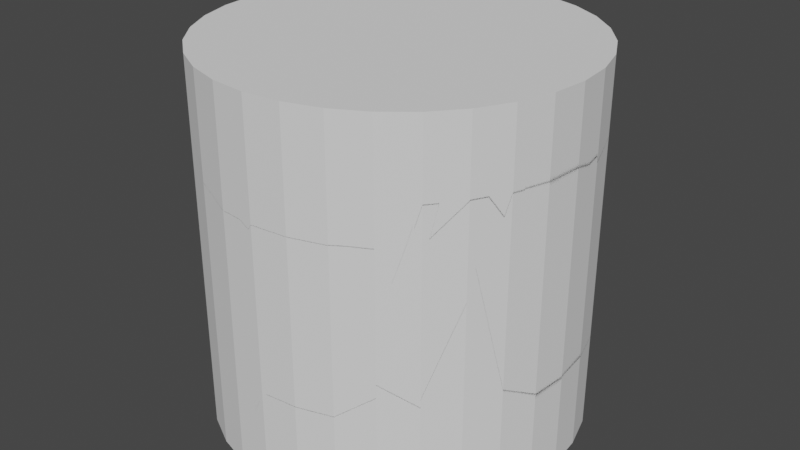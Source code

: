 # Source: Obstacle_Cylinder.blend  (saved by Blender 3.1.7; exported with 4.5.12 LTS)
import bpy
from mathutils import Matrix  # noqa: F401  (used for matrix-valued properties, if any)

bpy.ops.wm.read_factory_settings(use_empty=True)
scene = bpy.context.scene
scene.name = 'Scene'

# ---- collections
col_collection = bpy.data.collections.new('Collection'); scene.collection.children.link(col_collection)

# ---- world
world_world = bpy.data.worlds.new('World'); scene.world = world_world
world_world.use_nodes = True; world_world.node_tree.nodes.clear()
_N = world_world.node_tree.nodes; _L = world_world.node_tree.links
n0 = _N.new('ShaderNodeOutputWorld'); n0.name = 'World Output'; n0.location = (300, 300)
n1 = _N.new('ShaderNodeBackground'); n1.name = 'Background'; n1.location = (10, 300)
n1.inputs[0].default_value = (0.05088, 0.05088, 0.05088, 1.0)
_L.new(n1.outputs[0], n0.inputs[0])
n0.is_active_output = True
world_world.color = (0.05088, 0.05088, 0.05088)
world_world.use_sun_shadow = False
world_world.sun_shadow_jitter_overblur = 0.0

# ---- meshes
me_cylinder_001 = bpy.data.meshes.new('Cylinder.001')
me_cylinder_001.from_pydata([(0.0, -4.371e-08, -1.0), (0.0, 2.0, -1.0), (0.1951, -4.287e-08, -0.9808), (0.1951, 2.0, -0.9808), (0.3827, -4.038e-08, -0.9239), (0.3827, 2.0, -0.9239), (0.5556, -3.634e-08, -0.8315), (0.5556, 2.0, -0.8315), (0.7071, -3.091e-08, -0.7071), (0.7071, 2.0, -0.7071), (0.8315, -2.428e-08, -0.5556), (0.8315, 2.0, -0.5556), (0.9239, -1.673e-08, -0.3827), (0.9239, 2.0, -0.3827), (0.9808, -8.528e-09, -0.1951), (0.9808, 2.0, -0.1951), (1.0, 1.911e-15, 4.371e-08), (1.0, 2.0, -4.371e-08), (0.9808, 8.528e-09, 0.1951), (0.9808, 2.0, 0.1951), (0.9239, 1.673e-08, 0.3827), (0.9239, 2.0, 0.3827), (0.8315, 2.428e-08, 0.5556), (0.8315, 2.0, 0.5556), (0.7071, 3.091e-08, 0.7071), (0.7071, 2.0, 0.7071), (0.5556, 3.634e-08, 0.8315), (0.5556, 2.0, 0.8315), (0.3827, 4.038e-08, 0.9239), (0.3827, 2.0, 0.9239), (0.1951, 4.287e-08, 0.9808), (0.1951, 2.0, 0.9808), (-8.742e-08, 4.371e-08, 1.0), (-8.742e-08, 2.0, 1.0), (-0.1951, 4.287e-08, 0.9808), (-0.1951, 2.0, 0.9808), (-0.3827, 4.038e-08, 0.9239), (-0.3827, 2.0, 0.9239), (-0.5556, 3.634e-08, 0.8315), (-0.5556, 2.0, 0.8315), (-0.7071, 3.091e-08, 0.7071), (-0.7071, 2.0, 0.7071), (-0.8315, 2.428e-08, 0.5556), (-0.8315, 2.0, 0.5556), (-0.9239, 1.673e-08, 0.3827), (-0.9239, 2.0, 0.3827), (-0.9808, 8.528e-09, 0.1951), (-0.9808, 2.0, 0.1951), (-1.0, -5.213e-16, -1.192e-08), (-1.0, 2.0, -9.935e-08), (-0.9808, -8.528e-09, -0.1951), (-0.9808, 2.0, -0.1951), (-0.9239, -1.673e-08, -0.3827), (-0.9239, 2.0, -0.3827), (-0.8315, -2.428e-08, -0.5556), (-0.8315, 2.0, -0.5556), (-0.7071, -3.091e-08, -0.7071), (-0.7071, 2.0, -0.7071), (-0.5556, -3.634e-08, -0.8315), (-0.5556, 2.0, -0.8315), (-0.3827, -4.038e-08, -0.9239), (-0.3827, 2.0, -0.9239), (-0.1951, -4.287e-08, -0.9808), (-0.1951, 2.0, -0.9808)], [], [(0, 1, 3, 2), (2, 3, 5, 4), (4, 5, 7, 6), (6, 7, 9, 8), (8, 9, 11, 10), (10, 11, 13, 12), (12, 13, 15, 14), (14, 15, 17, 16), (16, 17, 19, 18), (18, 19, 21, 20), (20, 21, 23, 22), (22, 23, 25, 24), (24, 25, 27, 26), (26, 27, 29, 28), (28, 29, 31, 30), (30, 31, 33, 32), (32, 33, 35, 34), (34, 35, 37, 36), (36, 37, 39, 38), (38, 39, 41, 40), (40, 41, 43, 42), (42, 43, 45, 44), (44, 45, 47, 46), (46, 47, 49, 48), (48, 49, 51, 50), (50, 51, 53, 52), (52, 53, 55, 54), (54, 55, 57, 56), (56, 57, 59, 58), (58, 59, 61, 60), (3, 1, 63, 61, 59, 57, 55, 53, 51, 49, 47, 45, 43, 41, 39, 37, 35, 33, 31, 29, 27, 25, 23, 21, 19, 17, 15, 13, 11, 9, 7, 5), (60, 61, 63, 62), (62, 63, 1, 0), (0, 2, 4, 6, 8, 10, 12, 14, 16, 18, 20, 22, 24, 26, 28, 30, 32, 34, 36, 38, 40, 42, 44, 46, 48, 50, 52, 54, 56, 58, 60, 62)])
_uv = me_cylinder_001.uv_layers.new(name='UVMap')
_uv.uv.foreach_set('vector', [1.0, 0.5, 1.0, 1.0, 0.9688, 1.0, 0.9688, 0.5, 0.9688, 0.5, 0.9688, 1.0, 0.9375, 1.0, 0.9375, 0.5, 0.9375, 0.5, 0.9375, 1.0, 0.9062, 1.0, 0.9062, 0.5, 0.9062, 0.5, 0.9062, 1.0, 0.875, 1.0, 0.875, 0.5, 0.875, 0.5, 0.875, 1.0, 0.8438, 1.0, 0.8438, 0.5, 0.8438, 0.5, 0.8438, 1.0, 0.8125, 1.0, 0.8125, 0.5, 0.8125, 0.5, 0.8125, 1.0, 0.7812, 1.0, 0.7812, 0.5, 0.7812, 0.5, 0.7812, 1.0, 0.75, 1.0, 0.75, 0.5, 0.75, 0.5, 0.75, 1.0, 0.7188, 1.0, 0.7188, 0.5, 0.7188, 0.5, 0.7188, 1.0, 0.6875, 1.0, 0.6875, 0.5, 0.6875, 0.5, 0.6875, 1.0, 0.6562, 1.0, 0.6562, 0.5, 0.6562, 0.5, 0.6562, 1.0, 0.625, 1.0, 0.625, 0.5, 0.625, 0.5, 0.625, 1.0, 0.5938, 1.0, 0.5938, 0.5, 0.5938, 0.5, 0.5938, 1.0, 0.5625, 1.0, 0.5625, 0.5, 0.5625, 0.5, 0.5625, 1.0, 0.5312, 1.0, 0.5312, 0.5, 0.5312, 0.5, 0.5312, 1.0, 0.5, 1.0, 0.5, 0.5, 0.5, 0.5, 0.5, 1.0, 0.4688, 1.0, 0.4688, 0.5, 0.4688, 0.5, 0.4688, 1.0, 0.4375, 1.0, 0.4375, 0.5, 0.4375, 0.5, 0.4375, 1.0, 0.4062, 1.0, 0.4062, 0.5, 0.4062, 0.5, 0.4062, 1.0, 0.375, 1.0, 0.375, 0.5, 0.375, 0.5, 0.375, 1.0, 0.3438, 1.0, 0.3438, 0.5, 0.3438, 0.5, 0.3438, 1.0, 0.3125, 1.0, 0.3125, 0.5, 0.3125, 0.5, 0.3125, 1.0, 0.2812, 1.0, 0.2812, 0.5, 0.2812, 0.5, 0.2812, 1.0, 0.25, 1.0, 0.25, 0.5, 0.25, 0.5, 0.25, 1.0, 0.2188, 1.0, 0.2188, 0.5, 0.2188, 0.5, 0.2188, 1.0, 0.1875, 1.0, 0.1875, 0.5, 0.1875, 0.5, 0.1875, 1.0, 0.1562, 1.0, 0.1562, 0.5, 0.1562, 0.5, 0.1562, 1.0, 0.125, 1.0, 0.125, 0.5, 0.125, 0.5, 0.125, 1.0, 0.09375, 1.0, 0.09375, 0.5, 0.09375, 0.5, 0.09375, 1.0, 0.0625, 1.0, 0.0625, 0.5, 0.2968, 0.4854, 0.25, 0.49, 0.2032, 0.4854, 0.1582, 0.4717, 0.1167, 0.4496, 0.08029, 0.4197, 0.05045, 0.3833, 0.02827, 0.3418, 0.01461, 0.2968, 0.01, 0.25, 0.01461, 0.2032, 0.02827, 0.1582, 0.05045, 0.1167, 0.08029, 0.08029, 0.1167, 0.05045, 0.1582, 0.02827, 0.2032, 0.01461, 0.25, 0.01, 0.2968, 0.01461, 0.3418, 0.02827, 0.3833, 0.05045, 0.4197, 0.08029, 0.4496, 0.1167, 0.4717, 0.1582, 0.4854, 0.2032, 0.49, 0.25, 0.4854, 0.2968, 0.4717, 0.3418, 0.4496, 0.3833, 0.4197, 0.4197, 0.3833, 0.4496, 0.3418, 0.4717, 0.0625, 0.5, 0.0625, 1.0, 0.03125, 1.0, 0.03125, 0.5, 0.03125, 0.5, 0.03125, 1.0, 0.0, 1.0, 0.0, 0.5, 0.75, 0.49, 0.7968, 0.4854, 0.8418, 0.4717, 0.8833, 0.4496, 0.9197, 0.4197, 0.9496, 0.3833, 0.9717, 0.3418, 0.9854, 0.2968, 0.99, 0.25, 0.9854, 0.2032, 0.9717, 0.1582, 0.9496, 0.1167, 0.9197, 0.08029, 0.8833, 0.05045, 0.8418, 0.02827, 0.7968, 0.01461, 0.75, 0.01, 0.7032, 0.01461, 0.6582, 0.02827, 0.6167, 0.05045, 0.5803, 0.08029, 0.5504, 0.1167, 0.5283, 0.1582, 0.5146, 0.2032, 0.51, 0.25, 0.5146, 0.2968, 0.5283, 0.3418, 0.5504, 0.3833, 0.5803, 0.4197, 0.6167, 0.4496, 0.6582, 0.4717, 0.7032, 0.4854])
me_cylinder_001.use_remesh_fix_poles = True
me_cylinder_001.use_remesh_preserve_attributes = False
me_cylinder_001.update()
me_cylinder_cell_014 = bpy.data.meshes.new('Cylinder_cell.014')
me_cylinder_cell_014.from_pydata([(-0.2736, 0.4444, -0.4922), (-0.7252, -0.1115, -0.2616), (0.2226, -0.5198, -0.8596), (0.3151, -0.5198, -0.6867), (0.372, -0.5198, -0.4991), (0.3912, -0.5198, -0.304), (0.372, -0.5198, -0.1089), (0.3151, -0.5198, 0.07868), (0.2226, -0.5198, 0.2516), (0.09828, -0.5198, 0.4031), (-0.05325, -0.5198, 0.5275), (-0.2261, -0.5198, 0.6199), (-0.4137, -0.5198, 0.6768), (-0.6088, -0.5198, 0.696), (0.1023, 0.8396, 0.3982), (0.204, 0.7867, 0.2743), (0.09828, 0.8345, 0.4031), (-0.6088, -0.03164, 0.696), (-0.6762, -0.112, 0.6894), (-0.4137, 0.2035, 0.6768), (-0.05325, 0.645, 0.5275), (-0.2261, 0.432, 0.6199), (-0.6828, -0.5198, -0.3293), (-0.6298, -0.5198, 0.6939), (0.2226, 0.7769, 0.2516), (0.3151, 0.7021, 0.07868), (0.3151, 0.3659, -0.6867), (0.2373, 0.3011, -0.8321), (0.3912, 0.5349, -0.304), (0.372, 0.6203, -0.1089), (0.372, 0.4489, -0.4991), (0.2324, 0.1805, -0.8413), (0.2226, -0.06342, -0.8596), (0.198, -0.5198, -0.8896), (0.3912, 0.5349, -0.304), (0.372, 0.6203, -0.1089), (-0.6088, -0.03164, 0.696), (-0.4137, 0.2035, 0.6768), (0.09828, 0.8345, 0.4031), (-0.05325, 0.645, 0.5275), (-0.2261, 0.432, 0.6199), (-0.6762, -0.112, 0.6894), (-0.6298, -0.5198, 0.6939), (0.204, 0.7867, 0.2743), (0.2226, 0.7769, 0.2516), (0.3151, 0.7021, 0.07868), (0.3151, 0.3659, -0.6867), (0.2373, 0.3011, -0.8321), (0.372, 0.4489, -0.4991), (0.2324, 0.1805, -0.8413), (0.2226, -0.06342, -0.8596), (0.1023, 0.8396, 0.3982), (-0.6828, -0.5198, -0.3293), (0.198, -0.5198, -0.8896)], [], [(0, 51, 43), (52, 42, 41, 1), (53, 52, 1, 49, 50), (47, 0, 43, 44, 45, 35, 34, 48, 26), (0, 47, 49, 1), (32, 2, 33), (27, 46, 3, 2, 32, 31), (30, 4, 3, 46), (28, 5, 4, 30), (29, 6, 5, 28), (25, 7, 6, 29), (24, 8, 7, 25), (38, 9, 8, 24, 15, 14), (39, 10, 9, 38), (40, 11, 10, 39), (37, 12, 11, 40), (36, 13, 12, 37), (23, 13, 36, 18), (33, 2, 3, 4, 5, 6, 7, 8, 9, 10, 11, 12, 13, 23, 22), (1, 41, 17, 19, 21, 20, 16, 51, 0)])
_k = set([(14, 15), (14, 38), (15, 24), (16, 20), (16, 51), (17, 19), (17, 41), (18, 23), (18, 36), (19, 21), (20, 21), (22, 23), (22, 33), (24, 25), (25, 29), (26, 47), (26, 48), (27, 31), (27, 46), (28, 29), (28, 30), (30, 46), (31, 32), (32, 33), (34, 35), (34, 48), (35, 45), (36, 37), (37, 40), (38, 39), (39, 40), (41, 42), (42, 52), (43, 44), (43, 51), (44, 45), (47, 49), (49, 50), (50, 53), (52, 53)])
me_cylinder_cell_014.attributes.new('sharp_edge', 'BOOLEAN', 'EDGE').data.foreach_set('value', [ (min(e.vertices), max(e.vertices)) in _k for e in me_cylinder_cell_014.edges])
_uv = me_cylinder_cell_014.uv_layers.new(name='UVMap')
_uv.uv.foreach_set('vector', [1.0, 0.0, 1.0, 0.7693, 0.3323, 0.0, 0.8902, 0.0, 0.9518, 0.1096, 0.9441, 0.9441, 0.0, 0.0, 0.2129, 0.1085, 1.0, 0.1098, 1.0, 1.0, 0.1786, 0.1786, 0.4833, 0.1872, 0.2847, 0.0, 1.0, 0.0, 1.0, 0.6677, 0.9675, 0.6614, 0.7694, 0.5928, 0.5974, 0.5005, 0.4581, 0.3883, 0.3568, 0.2603, 0.2974, 0.1214, 1.0, 1.0, 0.2847, 0.2847, 0.1786, 0.0, 1.0, 0.0, 0.8438, 0.6141, 0.8438, 0.5, 0.8499, 0.5, 0.8388, 0.7052, 0.8125, 0.7214, 0.8125, 0.5, 0.8438, 0.5, 0.8438, 0.6141, 0.8405, 0.6751, 0.7812, 0.7422, 0.7812, 0.5, 0.8125, 0.5, 0.8125, 0.7214, 0.75, 0.7637, 0.75, 0.5, 0.7812, 0.5, 0.7812, 0.7422, 0.7188, 0.785, 0.7188, 0.5, 0.75, 0.5, 0.75, 0.7637, 0.6875, 0.8055, 0.6875, 0.5, 0.7188, 0.5, 0.7188, 0.785, 0.6562, 0.8242, 0.6562, 0.5, 0.6875, 0.5, 0.6875, 0.8055, 0.625, 0.8386, 0.625, 0.5, 0.6562, 0.5, 0.6562, 0.8242, 0.6516, 0.8266, 0.626, 0.8399, 0.5938, 0.7912, 0.5938, 0.5, 0.625, 0.5, 0.625, 0.8386, 0.5625, 0.738, 0.5625, 0.5, 0.5938, 0.5, 0.5938, 0.7912, 0.5312, 0.6808, 0.5312, 0.5, 0.5625, 0.5, 0.5625, 0.738, 0.5, 0.6221, 0.5, 0.5, 0.5312, 0.5, 0.5312, 0.6808, 0.4966, 0.5, 0.5, 0.5, 0.5, 0.6221, 0.4892, 0.602, 0.9436, 0.3905, 0.9496, 0.3833, 0.9717, 0.3418, 0.9854, 0.2968, 0.99, 0.25, 0.9854, 0.2032, 0.9717, 0.1582, 0.9496, 0.1167, 0.9197, 0.08029, 0.8833, 0.05045, 0.8418, 0.02827, 0.7968, 0.01461, 0.75, 0.01, 0.745, 0.0105, 0.7323, 0.2561, 0.0, 0.0, 0.9441, 0.0, 0.9567, 0.07506, 0.9552, 0.2948, 0.9157, 0.5083, 0.8399, 0.7073, 0.7824, 0.7713, 0.7693, 0.7693, 0.0, 0.0])
me_cylinder_cell_014.use_remesh_fix_poles = True
me_cylinder_cell_014.use_remesh_preserve_attributes = False
me_cylinder_cell_014.update()
me_cylinder_cell_015 = bpy.data.meshes.new('Cylinder_cell.015')
me_cylinder_cell_015.from_pydata([(-0.513, 0.3976, -0.724), (-0.3179, 0.3976, -0.7048), (-0.1303, 0.3976, -0.6479), (0.04259, 0.3976, -0.5555), (-0.1783, -0.6361, 0.08662), (0.1941, 0.3976, -0.4311), (0.3185, 0.3976, -0.2796), (0.4109, 0.3976, -0.1067), (0.4678, 0.3976, 0.08091), (0.487, 0.3976, 0.276), (0.4678, 0.3976, 0.4711), (0.4109, 0.3976, 0.6587), (0.3185, 0.3976, 0.8316), (0.1941, 0.3976, 0.9831), (-0.8957, 0.3976, -0.6479), (-0.7081, 0.3976, -0.7048), (-0.3489, 0.3976, 0.4028), (-0.9382, 0.3976, -0.6252), (-0.9186, 0.3211, -0.6356), (0.2228, -0.6372, -0.3962), (0.3185, -0.756, -0.2796), (0.333, -0.7788, -0.2524), (-0.8797, 0.178, -0.6527), (-0.7081, 0.09827, -0.7048), (-0.513, -0.01285, -0.724), (-0.1303, -0.2892, -0.6479), (0.1941, -0.6015, -0.4311), (0.04259, -0.4438, -0.5555), (-0.3179, -0.1437, -0.7048), (0.1941, -0.2197, 0.9831), (0.1984, -0.2411, 0.9779), (-0.8957, 0.2331, -0.6479), (0.05333, 0.3889, 1.099), (0.04896, 0.3976, 1.096), (0.05675, 0.3976, 1.096), (0.4109, -0.3785, 0.6587), (0.3858, -0.3583, 0.7057), (0.487, -0.5453, 0.276), (0.4697, -0.6227, 0.1002), (0.4678, -0.46, 0.4711), (0.3185, -0.3039, 0.8316), (0.4678, -0.6312, 0.08091), (0.4109, -0.714, -0.1067), (0.3185, -0.756, -0.2796), (0.333, -0.7788, -0.2524), (-0.3489, 0.3976, 0.4028), (-0.9382, 0.3976, -0.6252), (-0.9186, 0.3211, -0.6356), (0.2228, -0.6372, -0.3962), (-0.8797, 0.178, -0.6527), (-0.7081, 0.09827, -0.7048), (-0.513, -0.01285, -0.724), (0.1941, -0.6015, -0.4311), (-0.1303, -0.2892, -0.6479), (0.04259, -0.4438, -0.5555), (-0.3179, -0.1437, -0.7048), (-0.8957, 0.2331, -0.6479), (0.1941, -0.2197, 0.9831), (0.05333, 0.3889, 1.099), (0.4109, -0.3785, 0.6587), (0.3858, -0.3583, 0.7057), (0.487, -0.5453, 0.276), (0.4697, -0.6227, 0.1002), (0.4678, -0.46, 0.4711), (0.3185, -0.3039, 0.8316), (0.4109, -0.714, -0.1067), (0.04896, 0.3976, 1.096), (0.4678, -0.6312, 0.08091), (0.1984, -0.2411, 0.9779), (0.05675, 0.3976, 1.096)], [], [(47, 45, 46), (44, 4, 48, 43), (48, 4, 49, 50, 51, 55, 25, 54, 52), (66, 32, 34), (35, 60, 62, 37, 63), (41, 62, 60, 64, 68, 4, 44, 65), (1, 28, 24, 0), (2, 53, 28, 1), (3, 27, 53, 2), (5, 26, 27, 3), (26, 5, 6, 20, 19), (21, 20, 6, 7, 42), (42, 7, 8, 67), (67, 8, 9, 61, 38), (61, 9, 10, 39), (39, 10, 11, 59), (59, 11, 12, 40, 36), (40, 12, 13, 57, 30), (57, 13, 69, 58), (18, 17, 14, 56), (69, 13, 12, 11, 10, 9, 8, 7, 6, 5, 3, 2, 1, 0, 15, 14, 17, 16, 33), (14, 15, 23, 22, 56), (0, 24, 23, 15), (66, 45, 47, 31, 49, 4, 68, 29, 32)])
_k = set([(16, 17), (16, 33), (17, 18), (18, 56), (19, 20), (19, 26), (20, 21), (21, 42), (22, 23), (22, 56), (23, 24), (24, 28), (25, 54), (25, 55), (26, 27), (27, 53), (28, 53), (29, 32), (29, 68), (30, 40), (30, 57), (31, 47), (31, 49), (32, 34), (33, 69), (34, 66), (35, 60), (35, 63), (36, 40), (36, 59), (37, 62), (37, 63), (38, 61), (38, 67), (39, 59), (39, 61), (41, 62), (41, 65), (42, 67), (43, 44), (43, 48), (44, 65), (45, 46), (45, 66), (46, 47), (48, 52), (49, 50), (50, 51), (51, 55), (52, 54), (57, 58), (58, 69), (60, 64), (64, 68)])
me_cylinder_cell_015.attributes.new('sharp_edge', 'BOOLEAN', 'EDGE').data.foreach_set('value', [ (min(e.vertices), max(e.vertices)) in _k for e in me_cylinder_cell_015.edges])
_uv = me_cylinder_cell_015.uv_layers.new(name='UVMap')
_uv.uv.foreach_set('vector', [0.07432, 0.0, 0.634, 0.0, 0.6335, 0.5535, 0.2856, 0.0, 1.0, 0.0, 1.0, 0.561, 0.4009, 0.09511, 0.561, 0.561, 0.0, 0.0, 0.8596, 0.0, 0.92, 0.1443, 0.9423, 0.2836, 0.9199, 0.3991, 0.8537, 0.4864, 0.7462, 0.542, 0.6016, 0.5639, 0.9123, 0.9123, 0.8971, 0.8971, 0.9123, 0.8972, 0.4411, 0.08272, 0.3301, 0.0, 0.7009, 0.0, 0.7775, 0.1853, 0.6926, 0.2202, 0.7148, 0.7078, 0.7009, 0.7009, 0.3301, 0.3301, 0.2752, 0.1985, 0.2303, 0.0, 1.0, 0.0, 1.0, 0.7144, 0.8668, 0.7322, 0.9688, 1.0, 0.9688, 0.8647, 1.0, 0.8974, 1.0, 1.0, 0.9375, 1.0, 0.9375, 0.8283, 0.9688, 0.8647, 0.9688, 1.0, 0.9062, 1.0, 0.9062, 0.7897, 0.9375, 0.8283, 0.9375, 1.0, 0.875, 1.0, 0.875, 0.7502, 0.9062, 0.7897, 0.9062, 1.0, 0.875, 0.7502, 0.875, 1.0, 0.8438, 1.0, 0.8438, 0.7116, 0.8678, 0.7413, 0.8388, 0.7059, 0.8438, 0.7116, 0.8438, 1.0, 0.8125, 1.0, 0.8125, 0.7221, 0.8125, 0.7221, 0.8125, 1.0, 0.7812, 1.0, 0.7812, 0.7428, 0.7812, 0.7428, 0.7812, 1.0, 0.75, 1.0, 0.75, 0.7643, 0.7782, 0.7449, 0.75, 0.7643, 0.75, 1.0, 0.7188, 1.0, 0.7188, 0.7856, 0.7188, 0.7856, 0.7188, 1.0, 0.6875, 1.0, 0.6875, 0.806, 0.6875, 0.806, 0.6875, 1.0, 0.6562, 1.0, 0.6562, 0.8246, 0.679, 0.811, 0.6562, 0.8246, 0.6562, 1.0, 0.625, 1.0, 0.625, 0.8457, 0.6261, 0.8403, 0.625, 0.8457, 0.625, 1.0, 0.5967, 1.0, 0.596, 0.9978, 0.06664, 0.9809, 0.07019, 1.0, 0.0625, 1.0, 0.0625, 0.9589, 0.3867, 0.05324, 0.4197, 0.08029, 0.4496, 0.1167, 0.4717, 0.1582, 0.4854, 0.2032, 0.49, 0.25, 0.4854, 0.2968, 0.4717, 0.3418, 0.4496, 0.3833, 0.4197, 0.4197, 0.3833, 0.4496, 0.3418, 0.4717, 0.2968, 0.4854, 0.25, 0.49, 0.2032, 0.4854, 0.1582, 0.4717, 0.148, 0.4663, 0.2894, 0.2196, 0.3849, 0.05315, 0.0625, 1.0, 0.03125, 1.0, 0.03125, 0.9252, 0.05983, 0.9451, 0.0625, 0.9589, 0.0, 1.0, 0.0, 0.8974, 0.03125, 0.9252, 0.03125, 1.0, 0.9123, 0.0, 1.0, 0.366, 1.0, 0.9257, 0.9333, 0.8995, 0.8596, 0.8596, 0.0, 0.0, 0.7697, 0.0, 0.7993, 0.01438, 0.8971, 0.0])
me_cylinder_cell_015.use_remesh_fix_poles = True
me_cylinder_cell_015.use_remesh_preserve_attributes = False
me_cylinder_cell_015.update()
me_cylinder_cell_006 = bpy.data.meshes.new('Cylinder_cell.006')
me_cylinder_cell_006.from_pydata([(0.1935, -0.9834, -0.1885), (0.6456, -0.4282, -0.4192), (0.6945, 0.6063, 0.693), (0.5069, 0.6063, 0.7499), (0.3118, 0.6063, 0.7691), (0.1167, 0.6063, 0.7499), (-0.07086, 0.6063, 0.693), (-0.2437, 0.6063, 0.6006), (-0.3953, 0.6063, 0.4762), (-0.5196, 0.6063, 0.3247), (-0.6121, 0.6063, 0.1518), (-0.669, 0.6063, -0.03579), (-0.6882, 0.6063, -0.2309), (-0.669, 0.6063, -0.426), (-0.6121, 0.6063, -0.6136), (-0.5196, 0.6063, -0.7865), (-0.3953, 0.6063, -0.938), (-0.2437, 0.6063, -1.062), (-0.6882, -0.6954, -0.2309), (-0.6121, -0.7142, 0.1518), (-0.669, -0.6986, -0.03579), (-0.669, -0.7049, -0.426), (-0.5196, -0.7416, 0.3247), (-0.3953, -0.7799, 0.4762), (-0.07086, -0.8826, 0.693), (0.1167, -0.9431, 0.7499), (-0.2437, -0.8275, 0.6006), (-0.6171, -0.7247, -0.5971), (0.2431, -0.9842, 0.7623), (0.2639, -0.9595, 0.7644), (0.3118, -0.9023, 0.7691), (0.5069, -0.6674, 0.7499), (0.8674, -0.2262, 0.6006), (0.99, -0.07304, 0.5), (0.6945, -0.4391, 0.693), (0.8722, 0.6063, 0.5909), (0.8764, 0.5981, 0.5932), (0.8659, 0.6063, 0.6014), (1.022, -0.03239, 0.4727), (1.019, -0.03616, 0.4762), (-0.3056, 0.04846, -1.012), (-0.3953, -0.1043, -0.938), (-0.5196, -0.3917, -0.7865), (-0.6121, -0.6973, -0.6136), (-0.2437, 0.154, -1.062), (-0.05629, 0.3868, -1.159), (-0.07086, 0.3734, -1.155), (0.4703, 0.6063, -0.1103), (-0.07086, 0.437, -1.155), (-0.09531, 0.5307, -1.142), (1.019, -0.01792, 0.4762), (-0.1151, 0.6063, -1.131), (-0.6121, -0.7142, 0.1518), (-0.669, -0.6986, -0.03579), (-0.6882, -0.6954, -0.2309), (-0.669, -0.7049, -0.426), (-0.5196, -0.7416, 0.3247), (-0.3953, -0.7799, 0.4762), (-0.07086, -0.8826, 0.693), (-0.2437, -0.8275, 0.6006), (0.2431, -0.9842, 0.7623), (0.2639, -0.9595, 0.7644), (0.3118, -0.9023, 0.7691), (0.5069, -0.6674, 0.7499), (0.8674, -0.2262, 0.6006), (0.6945, -0.4391, 0.693), (0.8722, 0.6063, 0.5909), (0.8659, 0.6063, 0.6014), (1.022, -0.03239, 0.4727), (1.019, -0.03616, 0.4762), (-0.3056, 0.04846, -1.012), (-0.3953, -0.1043, -0.938), (-0.5196, -0.3917, -0.7865), (-0.6121, -0.6973, -0.6136), (-0.2437, 0.154, -1.062), (-0.05629, 0.3868, -1.159), (-0.07086, 0.3734, -1.155), (-0.07086, 0.437, -1.155), (-0.09531, 0.5307, -1.142), (0.8764, 0.5981, 0.5932), (1.019, -0.01792, 0.4762), (0.4703, 0.6063, -0.1103), (-0.1151, 0.6063, -1.131), (0.1167, -0.9431, 0.7499), (-0.6171, -0.7247, -0.5971), (0.99, -0.07304, 0.5)], [], [(66, 79, 80, 68, 1, 75, 77, 78, 81), (60, 0, 1, 61), (61, 1, 85, 64, 65, 63, 62), (84, 0, 60, 83, 24, 59, 57, 56, 19, 53, 18, 55), (68, 69, 85, 1), (75, 1, 70, 74, 76), (1, 0, 84, 73, 72, 71, 70), (81, 78, 82), (50, 39, 38), (36, 67, 32, 33, 39, 50), (67, 2, 34, 32), (34, 2, 3, 31), (31, 3, 4, 30), (30, 4, 5, 25, 28, 29), (25, 5, 6, 58), (58, 6, 7, 26), (26, 7, 8, 23), (23, 8, 9, 22), (22, 9, 10, 52), (52, 10, 11, 20), (20, 11, 12, 54), (54, 12, 13, 21), (27, 21, 13, 14, 43), (14, 15, 42, 43), (42, 15, 16, 41), (16, 17, 44, 40, 41), (46, 44, 17, 51, 49, 48), (51, 17, 16, 15, 14, 13, 12, 11, 10, 9, 8, 7, 6, 5, 4, 3, 2, 67, 35, 47), (48, 45, 46), (66, 37, 79)])
_k = set([(18, 53), (18, 55), (19, 53), (19, 56), (20, 52), (20, 54), (21, 27), (21, 54), (22, 23), (22, 52), (23, 26), (24, 59), (24, 83), (25, 28), (25, 58), (26, 58), (27, 43), (28, 29), (29, 30), (30, 31), (31, 34), (32, 33), (32, 34), (33, 39), (35, 47), (35, 67), (36, 50), (36, 67), (37, 66), (37, 79), (38, 39), (38, 50), (40, 41), (40, 44), (41, 42), (42, 43), (44, 46), (45, 46), (45, 48), (47, 51), (48, 49), (49, 51), (55, 84), (56, 57), (57, 59), (60, 61), (60, 83), (61, 62), (62, 63), (63, 65), (64, 65), (64, 85), (66, 81), (68, 69), (68, 80), (69, 85), (70, 71), (70, 74), (71, 72), (72, 73), (73, 84), (74, 76), (75, 76), (75, 77), (77, 78), (78, 82), (79, 80), (81, 82)])
me_cylinder_cell_006.attributes.new('sharp_edge', 'BOOLEAN', 'EDGE').data.foreach_set('value', [ (min(e.vertices), max(e.vertices)) in _k for e in me_cylinder_cell_006.edges])
_uv = me_cylinder_cell_006.uv_layers.new(name='UVMap')
_uv.uv.foreach_set('vector', [0.0882, 0.0, 0.1026, 0.0, 0.9799, 0.224, 1.0, 0.2299, 1.0, 1.0, 0.141, 0.141, 0.117, 0.09172, 0.07482, 0.0, 0.6302, 0.0, 0.9432, 0.9432, 0.0, 0.0, 1.0, 0.0, 1.0, 0.9554, 0.9554, 0.9554, 0.0, 0.0, 0.7422, 0.0, 0.8234, 0.1856, 0.8979, 0.4259, 0.9438, 0.6677, 0.9593, 0.902, 0.1302, 0.0, 1.0, 0.0, 1.0, 0.9432, 0.9528, 0.08421, 0.9143, 0.2362, 0.8518, 0.3493, 0.7677, 0.4191, 0.6651, 0.4429, 0.5481, 0.4197, 0.4212, 0.3506, 0.2892, 0.2381, 0.1572, 0.0866, 0.7701, 0.0, 0.7679, 0.07513, 0.7422, 0.7422, 0.0, 0.0, 1.0, 0.141, 1.0, 1.0, 0.3125, 0.3125, 0.5068, 0.2535, 0.9669, 0.1461, 0.0, 0.0, 1.0, 0.0, 1.0, 0.8698, 0.9585, 0.8845, 0.7334, 0.5755, 0.4556, 0.2078, 0.3125, 0.0, 0.6302, 0.6302, 0.07482, 0.07482, 0.6336, 0.08051, 0.625, 0.8439, 0.625, 0.8394, 0.6257, 0.8403, 0.5956, 0.9979, 0.5938, 0.9996, 0.5938, 0.7919, 0.619, 0.8302, 0.625, 0.8394, 0.625, 0.8439, 0.5935, 1.0, 0.5625, 1.0, 0.5625, 0.7386, 0.5938, 0.7919, 0.5625, 0.7386, 0.5625, 1.0, 0.5312, 1.0, 0.5312, 0.6816, 0.5312, 0.6816, 0.5312, 1.0, 0.5, 1.0, 0.5, 0.6228, 0.5, 0.6228, 0.5, 1.0, 0.4688, 1.0, 0.4688, 0.6126, 0.489, 0.6024, 0.4923, 0.6085, 0.4688, 0.6126, 0.4688, 1.0, 0.4375, 1.0, 0.4375, 0.6278, 0.4375, 0.6278, 0.4375, 1.0, 0.4062, 1.0, 0.4062, 0.6415, 0.4062, 0.6415, 0.4062, 1.0, 0.375, 1.0, 0.375, 0.6534, 0.375, 0.6534, 0.375, 1.0, 0.3438, 1.0, 0.3438, 0.663, 0.3438, 0.663, 0.3438, 1.0, 0.3125, 1.0, 0.3125, 0.6699, 0.3125, 0.6699, 0.3125, 1.0, 0.2812, 1.0, 0.2812, 0.6738, 0.2812, 0.6738, 0.2812, 1.0, 0.25, 1.0, 0.25, 0.6746, 0.25, 0.6746, 0.25, 1.0, 0.2188, 1.0, 0.2188, 0.6722, 0.1902, 0.6672, 0.2188, 0.6722, 0.2188, 1.0, 0.1875, 1.0, 0.1875, 0.6741, 0.1875, 1.0, 0.1562, 1.0, 0.1562, 0.7505, 0.1875, 0.6741, 0.1562, 0.7505, 0.1562, 1.0, 0.125, 1.0, 0.125, 0.8223, 0.125, 1.0, 0.09375, 1.0, 0.09375, 0.8869, 0.1065, 0.8605, 0.125, 0.8223, 0.0625, 0.9418, 0.09375, 0.8869, 0.09375, 1.0, 0.0705, 1.0, 0.06692, 0.9811, 0.0625, 0.9577, 0.1475, 0.4661, 0.1167, 0.4496, 0.08029, 0.4197, 0.05045, 0.3833, 0.02827, 0.3418, 0.01461, 0.2968, 0.01, 0.25, 0.01461, 0.2032, 0.02827, 0.1582, 0.05045, 0.1167, 0.08029, 0.08029, 0.1167, 0.05045, 0.1582, 0.02827, 0.2032, 0.01461, 0.25, 0.01, 0.2968, 0.01461, 0.3418, 0.02827, 0.383, 0.05025, 0.3845, 0.05278, 0.288, 0.2211, 0.0625, 0.9577, 0.06007, 0.9451, 0.0625, 0.9418, 0.9118, 0.0, 0.09911, 0.08552, 0.8974, 0.0])
me_cylinder_cell_006.use_remesh_fix_poles = True
me_cylinder_cell_006.use_remesh_preserve_attributes = False
me_cylinder_cell_006.update()
me_cylinder_cell_007 = bpy.data.meshes.new('Cylinder_cell.007')
me_cylinder_cell_007.from_pydata([(0.5069, 0.1247, -0.2903), (0.4303, -0.2832, 0.6477), (0.2427, -0.2832, 0.5908), (0.06984, -0.2832, 0.4984), (-0.08169, -0.2832, 0.3741), (-0.2061, -0.2832, 0.2225), (-0.2985, -0.2832, 0.04963), (-0.3554, -0.2832, -0.138), (-0.3746, -0.2832, -0.333), (-0.3554, -0.2832, -0.5281), (-0.2985, -0.2832, -0.7157), (-0.2985, 0.2985, -0.7157), (-0.3001, 0.3267, -0.7103), (0.4891, -0.2832, -0.3933), (-0.2448, -0.2832, -0.8162), (-0.3746, 0.4134, -0.333), (-0.3554, 0.4103, -0.138), (-0.3554, 0.4039, -0.5281), (-0.2061, 0.3671, 0.2225), (-0.2985, 0.3947, 0.04963), (-0.3035, 0.384, -0.6992), (0.5491, -0.2832, -0.3586), (0.5993, -0.2832, 0.6065), (-0.08169, 0.3288, 0.3741), (0.06984, 0.281, 0.4984), (0.4303, 0.1651, 0.6477), (0.5559, 0.124, 0.6601), (0.2427, 0.2258, 0.5908), (0.6023, -0.2832, 0.6647), (-0.2985, 0.2985, -0.7157), (-0.3001, 0.3267, -0.7103), (0.4891, -0.2832, -0.3933), (-0.2448, -0.2832, -0.8162), (-0.3746, 0.4134, -0.333), (-0.3554, 0.4103, -0.138), (-0.3554, 0.4039, -0.5281), (-0.2985, 0.3947, 0.04963), (-0.2061, 0.3671, 0.2225), (-0.08169, 0.3288, 0.3741), (0.06984, 0.281, 0.4984), (0.4303, 0.1651, 0.6477), (0.5559, 0.124, 0.6601), (0.2427, 0.2258, 0.5908), (0.6023, -0.2832, 0.6647), (0.5491, -0.2832, -0.3586), (0.5993, -0.2832, 0.6065), (-0.3035, 0.384, -0.6992)], [], [(32, 11, 30, 31), (46, 0, 44, 31, 30), (0, 45, 44), (41, 28, 45, 0), (40, 1, 43, 26), (42, 2, 1, 40), (39, 3, 2, 42), (38, 4, 3, 39), (5, 4, 38, 37), (6, 5, 37, 36), (7, 6, 36, 34), (8, 7, 34, 33), (9, 8, 33, 35), (20, 12, 29, 10, 9, 35), (14, 10, 29), (43, 1, 2, 3, 4, 5, 6, 7, 8, 9, 10, 14, 13, 21, 22), (41, 0, 46, 17, 15, 16, 19, 18, 23, 24, 27, 25)])
_k = set([(11, 30), (11, 32), (12, 20), (12, 29), (13, 14), (13, 21), (14, 29), (15, 16), (15, 17), (16, 19), (17, 46), (18, 19), (18, 23), (20, 35), (21, 22), (22, 43), (23, 24), (24, 27), (25, 27), (25, 41), (26, 40), (26, 43), (28, 41), (28, 45), (30, 46), (31, 32), (31, 44), (33, 34), (33, 35), (34, 36), (36, 37), (37, 38), (38, 39), (39, 42), (40, 42), (44, 45)])
me_cylinder_cell_007.attributes.new('sharp_edge', 'BOOLEAN', 'EDGE').data.foreach_set('value', [ (min(e.vertices), max(e.vertices)) in _k for e in me_cylinder_cell_007.edges])
_uv = me_cylinder_cell_007.uv_layers.new(name='UVMap')
_uv.uv.foreach_set('vector', [0.9339, 0.7499, 0.1643, 0.0356, 0.127, 0.0, 0.9333, 0.0, 0.8702, 0.8702, 0.0, 0.0, 0.8899, 0.0, 1.0, 0.0667, 1.0, 0.873, 0.0, 0.0, 0.8907, 0.0, 0.8899, 0.8899, 0.05681, 0.05681, 0.9422, 0.05159, 1.0, 0.1093, 1.0, 1.0, 0.4688, 0.6121, 0.4688, 0.5, 0.4963, 0.5, 0.4889, 0.6018, 0.4375, 0.6272, 0.4375, 0.5, 0.4688, 0.5, 0.4688, 0.6121, 0.4062, 0.6411, 0.4062, 0.5, 0.4375, 0.5, 0.4375, 0.6272, 0.375, 0.653, 0.375, 0.5, 0.4062, 0.5, 0.4062, 0.6411, 0.3438, 0.5, 0.375, 0.5, 0.375, 0.653, 0.3438, 0.6626, 0.3125, 0.5, 0.3438, 0.5, 0.3438, 0.6626, 0.3125, 0.6695, 0.2812, 0.5, 0.3125, 0.5, 0.3125, 0.6695, 0.2812, 0.6734, 0.25, 0.5, 0.2812, 0.5, 0.2812, 0.6734, 0.25, 0.6741, 0.2188, 0.5, 0.25, 0.5, 0.25, 0.6741, 0.2188, 0.6718, 0.1903, 0.6668, 0.1884, 0.6525, 0.1875, 0.6454, 0.1875, 0.5, 0.2188, 0.5, 0.2188, 0.6718, 0.1693, 0.5, 0.1875, 0.5, 0.1875, 0.6454, 0.7445, 0.01055, 0.7032, 0.01461, 0.6582, 0.02827, 0.6167, 0.05045, 0.5803, 0.08029, 0.5504, 0.1167, 0.5283, 0.1582, 0.5146, 0.2032, 0.51, 0.25, 0.5146, 0.2968, 0.5283, 0.3418, 0.5412, 0.3659, 0.7173, 0.2645, 0.7317, 0.2561, 0.7437, 0.0245, 0.05681, 0.0, 1.0, 0.0, 1.0, 0.8702, 0.8665, 0.7924, 0.7279, 0.6744, 0.6024, 0.5283, 0.4949, 0.3597, 0.4094, 0.175, 0.9741, 0.6334, 0.7031, 0.4859, 0.4404, 0.3149, 0.1962, 0.1271])
me_cylinder_cell_007.use_remesh_fix_poles = True
me_cylinder_cell_007.use_remesh_preserve_attributes = False
me_cylinder_cell_007.update()
me_cylinder_cell_010 = bpy.data.meshes.new('Cylinder_cell.010')
me_cylinder_cell_010.from_pydata([(0.05059, -0.682, -0.3166), (0.2457, -0.682, -0.2974), (0.4333, -0.682, -0.2405), (0.6062, -0.682, -0.148), (0.7577, -0.682, -0.02368), (-0.06666, -0.2734, 0.7242), (0.3844, 0.2824, 0.493), (-0.7809, -0.682, 0.1279), (-0.6565, -0.682, -0.02368), (-0.505, -0.682, -0.148), (-0.3321, -0.682, -0.2405), (-0.1445, -0.682, -0.2974), (0.8821, -0.2075, 0.1279), (0.8912, 0.01881, 0.1449), (-0.02425, -0.682, 0.6556), (0.8562, -0.682, 0.09629), (-0.8187, -0.682, 0.1986), (-0.8222, -0.645, 0.2051), (-0.8733, -0.09155, 0.3007), (-0.8778, -0.01414, 0.3156), (-0.149, 1.018, -0.296), (-0.1445, 1.016, -0.2974), (0.05059, 0.9046, -0.3166), (0.4333, 0.6285, -0.2405), (0.6799, 0.3976, -0.08753), (0.6062, 0.4742, -0.148), (0.2457, 0.7739, -0.2974), (-0.3156, 1.095, -0.2455), (0.8821, 0.1618, 0.1279), (0.896, 0.1398, 0.1539), (0.7577, 0.3166, -0.02368), (-0.8733, 0.01063, 0.3007), (-0.7809, 0.3161, 0.1279), (-0.6565, 0.6033, -0.02368), (-0.505, 0.8613, -0.148), (-0.3321, 1.08, -0.2405), (0.8912, 0.01881, 0.1449), (0.896, 0.1398, 0.1539), (-0.02425, -0.682, 0.6556), (0.8562, -0.682, 0.09629), (-0.8187, -0.682, 0.1986), (-0.8222, -0.645, 0.2051), (-0.8733, -0.09155, 0.3007), (-0.149, 1.018, -0.296), (-0.1445, 1.016, -0.2974), (0.05059, 0.9046, -0.3166), (0.6799, 0.3976, -0.08753), (0.6062, 0.4742, -0.148), (0.4333, 0.6285, -0.2405), (0.2457, 0.7739, -0.2974), (-0.3156, 1.095, -0.2455), (0.8821, 0.1618, 0.1279), (0.7577, 0.3166, -0.02368), (-0.8778, -0.01414, 0.3156), (-0.8733, 0.01063, 0.3007), (-0.7809, 0.3161, 0.1279), (-0.6565, 0.6033, -0.02368), (-0.505, 0.8613, -0.148), (-0.3321, 1.08, -0.2405), (0.8821, -0.2075, 0.1279)], [], [(40, 38, 5, 41), (41, 5, 53, 42), (44, 43, 46, 25, 23, 49, 45), (50, 6, 37, 28, 52, 46, 43), (36, 37, 6, 5), (39, 12, 36, 5, 38), (1, 0, 22, 26), (2, 1, 26, 48), (3, 2, 48, 47), (4, 3, 47, 24, 30), (59, 15, 4, 30, 51), (29, 13, 59, 51), (18, 19, 54), (7, 16, 17, 18, 54, 55), (8, 7, 55, 56), (9, 8, 56, 57), (10, 9, 57, 58), (20, 21, 11, 10, 58, 27), (0, 11, 21, 22), (16, 7, 8, 9, 10, 11, 0, 1, 2, 3, 4, 15, 14), (6, 50, 35, 34, 33, 32, 31, 53, 5)])
_k = set([(12, 36), (12, 39), (13, 29), (13, 59), (14, 15), (14, 16), (15, 59), (16, 17), (17, 18), (18, 19), (19, 54), (20, 21), (20, 27), (21, 22), (22, 26), (23, 25), (23, 49), (24, 30), (24, 47), (25, 46), (26, 48), (27, 58), (28, 37), (28, 52), (29, 51), (30, 51), (31, 32), (31, 53), (32, 33), (33, 34), (34, 35), (35, 50), (36, 37), (38, 39), (38, 40), (40, 41), (41, 42), (42, 53), (43, 44), (43, 50), (44, 45), (45, 49), (46, 52), (47, 48), (54, 55), (55, 56), (56, 57), (57, 58)])
me_cylinder_cell_010.attributes.new('sharp_edge', 'BOOLEAN', 'EDGE').data.foreach_set('value', [ (min(e.vertices), max(e.vertices)) in _k for e in me_cylinder_cell_010.edges])
_uv = me_cylinder_cell_010.uv_layers.new(name='UVMap')
_uv.uv.foreach_set('vector', [0.8907, 0.08032, 0.8913, 0.8913, 0.0, 0.0, 0.8099, 0.0, 0.8099, 0.8099, 0.0, 0.0, 0.8692, 0.0, 0.8644, 0.1003, 0.9935, 0.1804, 1.0, 0.184, 1.0, 0.7253, 0.8908, 0.568, 0.7636, 0.3279, 0.7383, 0.1801, 0.8159, 0.1303, 0.1412, 0.0, 1.0, 0.0, 1.0, 0.7143, 0.9748, 0.7235, 0.8077, 0.7401, 0.7253, 0.7253, 0.184, 0.184, 1.0, 0.8206, 0.7143, 0.7143, 0.0, 0.0, 1.0, 0.0, 0.8906, 0.7866, 0.4615, 0.2743, 0.1794, 0.0, 0.0, 0.0, 0.8913, 0.0, 0.9688, 0.5, 1.0, 0.5, 1.0, 0.8967, 0.9688, 0.864, 0.9375, 0.5, 0.9688, 0.5, 0.9688, 0.864, 0.9375, 0.8276, 0.9062, 0.5, 0.9375, 0.5, 0.9375, 0.8276, 0.9062, 0.7891, 0.875, 0.5, 0.9062, 0.5, 0.9062, 0.7891, 0.891, 0.7699, 0.875, 0.7497, 0.8438, 0.6186, 0.8503, 0.5, 0.875, 0.5, 0.875, 0.7497, 0.8438, 0.711, 0.839, 0.7055, 0.8407, 0.6752, 0.8438, 0.6186, 0.8438, 0.711, 0.1875, 0.6476, 0.19, 0.667, 0.1875, 0.6732, 0.1562, 0.5, 0.169, 0.5, 0.1702, 0.5093, 0.1875, 0.6476, 0.1875, 0.6732, 0.1562, 0.7495, 0.125, 0.5, 0.1562, 0.5, 0.1562, 0.7495, 0.125, 0.8213, 0.09375, 0.5, 0.125, 0.5, 0.125, 0.8213, 0.09375, 0.8858, 0.0625, 0.5, 0.09375, 0.5, 0.09375, 0.8858, 0.0625, 0.9405, 0.032, 0.925, 0.03125, 0.9245, 0.03125, 0.5, 0.0625, 0.5, 0.0625, 0.9405, 0.05976, 0.9443, 0.0, 0.5, 0.03125, 0.5, 0.03125, 0.9245, 0.0, 0.8967, 0.5414, 0.3663, 0.5504, 0.3833, 0.5803, 0.4197, 0.6167, 0.4496, 0.6582, 0.4717, 0.7032, 0.4854, 0.75, 0.49, 0.7968, 0.4854, 0.8418, 0.4717, 0.8833, 0.4496, 0.9197, 0.4197, 0.9433, 0.3909, 0.732, 0.2567, 0.0, 0.0, 0.8588, 0.0, 0.8662, 0.01832, 0.9212, 0.2433, 0.9447, 0.476, 0.9356, 0.7075, 0.9626, 0.08007, 1.0, 0.1308, 1.0, 1.0])
me_cylinder_cell_010.use_remesh_fix_poles = True
me_cylinder_cell_010.use_remesh_preserve_attributes = False
me_cylinder_cell_010.update()
me_cylinder_cell_011 = bpy.data.meshes.new('Cylinder_cell.011')
me_cylinder_cell_011.from_pydata([(-0.003612, 0.001633, 0.004106), (0.0005708, 0.001633, -0.002752), (0.003041, -0.003266, -0.001354)], [], [(2, 0, 1)])
_uv = me_cylinder_cell_011.uv_layers.new(name='UVMap')
_uv.uv.foreach_set('vector', [0.09602, 0.0, 0.08239, 0.08239, 0.08742, 0.0])
me_cylinder_cell_011.use_remesh_fix_poles = True
me_cylinder_cell_011.use_remesh_preserve_attributes = False
me_cylinder_cell_011.update()

# ---- objects
ob_cylinder = bpy.data.objects.new('Cylinder', me_cylinder_001)
ob_cylinder_cell = bpy.data.objects.new('Cylinder_cell', me_cylinder_cell_014)
ob_cylinder_cell_001 = bpy.data.objects.new('Cylinder_cell.001', me_cylinder_cell_015)
ob_cylinder_cell_002 = bpy.data.objects.new('Cylinder_cell.002', me_cylinder_cell_006)
ob_cylinder_cell_004 = bpy.data.objects.new('Cylinder_cell.004', me_cylinder_cell_007)
ob_cylinder_cell_005 = bpy.data.objects.new('Cylinder_cell.005', me_cylinder_cell_010)
ob_cylinder_cell_006 = bpy.data.objects.new('Cylinder_cell.006', me_cylinder_cell_011)
ob_cylinder1 = bpy.data.objects.new('Cylinder1', None)

# ---- transforms, parenting, visibility, modifiers, constraints
ob_cylinder.location = (1.49e-08, 0.0, 5.96e-08)
ob_cylinder.rotation_euler = (1.571, -0.0, 0.0)
ob_cylinder_cell.parent = ob_cylinder1
ob_cylinder_cell.matrix_parent_inverse = Matrix(((1.0, 0.0, 0.0, -0.0), (0.0, -4.371e-08, 1.0, 0.0), (0.0, -1.0, -4.371e-08, 0.0), (-0.0, 0.0, -0.0, 1.0)))
ob_cylinder_cell.location = (0.6088, -0.304, 0.5198)
ob_cylinder_cell.rotation_euler = (1.571, -0.0, 0.0)
ob_cylinder_cell_001.parent = ob_cylinder1
ob_cylinder_cell_001.matrix_parent_inverse = Matrix(((1.0, 0.0, 0.0, -0.0), (0.0, -4.371e-08, 1.0, 0.0), (0.0, -1.0, -4.371e-08, 0.0), (-0.0, 0.0, -0.0, 1.0)))
ob_cylinder_cell_001.location = (0.513, 0.276, 1.602)
ob_cylinder_cell_001.rotation_euler = (1.571, -0.0, 0.0)
ob_cylinder_cell_002.parent = ob_cylinder1
ob_cylinder_cell_002.matrix_parent_inverse = Matrix(((1.0, 0.0, 0.0, -0.0), (0.0, -4.371e-08, 1.0, 0.0), (0.0, -1.0, -4.371e-08, 0.0), (-0.0, 0.0, -0.0, 1.0)))
ob_cylinder_cell_002.location = (-0.3118, -0.2309, 1.394)
ob_cylinder_cell_002.rotation_euler = (1.571, -0.0, 0.0)
ob_cylinder_cell_004.parent = ob_cylinder1
ob_cylinder_cell_004.matrix_parent_inverse = Matrix(((1.0, 0.0, 0.0, -0.0), (0.0, -4.371e-08, 1.0, 0.0), (0.0, -1.0, -4.371e-08, 0.0), (-0.0, 0.0, -0.0, 1.0)))
ob_cylinder_cell_004.location = (-0.6254, -0.333, 0.2832)
ob_cylinder_cell_004.rotation_euler = (1.571, -0.0, 0.0)
ob_cylinder_cell_005.parent = ob_cylinder1
ob_cylinder_cell_005.matrix_parent_inverse = Matrix(((1.0, 0.0, 0.0, -0.0), (0.0, -4.371e-08, 1.0, 0.0), (0.0, -1.0, -4.371e-08, 0.0), (-0.0, 0.0, -0.0, 1.0)))
ob_cylinder_cell_005.location = (-0.05059, 0.6834, 0.682)
ob_cylinder_cell_005.rotation_euler = (1.571, -0.0, 0.0)
ob_cylinder_cell_006.parent = ob_cylinder1
ob_cylinder_cell_006.matrix_parent_inverse = Matrix(((1.0, 0.0, 0.0, -0.0), (0.0, -4.371e-08, 1.0, 0.0), (0.0, -1.0, -4.371e-08, 0.0), (-0.0, 0.0, -0.0, 1.0)))
ob_cylinder_cell_006.location = (0.5619, -0.8251, 1.998)
ob_cylinder_cell_006.rotation_euler = (1.571, -0.0, 0.0)
ob_cylinder1.location = (0.0, 0.0, 0.0)
ob_cylinder1.rotation_euler = (1.571, 0.0, 0.0)

# ---- collection membership
col_collection.objects.link(ob_cylinder)
col_collection.objects.link(ob_cylinder_cell)
col_collection.objects.link(ob_cylinder_cell_001)
col_collection.objects.link(ob_cylinder_cell_002)
col_collection.objects.link(ob_cylinder_cell_004)
col_collection.objects.link(ob_cylinder_cell_005)
col_collection.objects.link(ob_cylinder_cell_006)
col_collection.objects.link(ob_cylinder1)

# ---- scene / render settings (as saved in the file)
scene.frame_start = 1; scene.frame_end = 250; scene.frame_set(1)
scene.render.engine = 'BLENDER_EEVEE_NEXT'
scene.cycles.sampling_pattern = 'TABULATED_SOBOL'
scene.cycles.use_light_tree = False
scene.view_settings.view_transform = 'Filmic'
bpy.context.view_layer.update()

# ---- added for rendering (the .blend has no active camera and no usable light): camera, sun
cam_auto = bpy.data.cameras.new('AutoCamera')
cam_auto.lens = 50.0
cam_auto.sensor_width = 36.0
cam_auto.clip_end = 1000.0
ob_auto_camera = bpy.data.objects.new('AutoCamera', cam_auto)
scene.collection.objects.link(ob_auto_camera)
ob_auto_camera.location = (3.20507, -3.84609, 3.56406)
ob_auto_camera.rotation_euler = (1.09748, -7.21219e-08, 0.694738)
scene.camera = ob_auto_camera
light_auto_sun = bpy.data.lights.new('AutoSun', 'SUN')
light_auto_sun.energy = 3.0
light_auto_sun.angle = 0.0523599
ob_auto_sun = bpy.data.objects.new('AutoSun', light_auto_sun)
scene.collection.objects.link(ob_auto_sun)
ob_auto_sun.rotation_euler = (0.872665, 0.174533, 0.523599)
bpy.context.view_layer.update()
